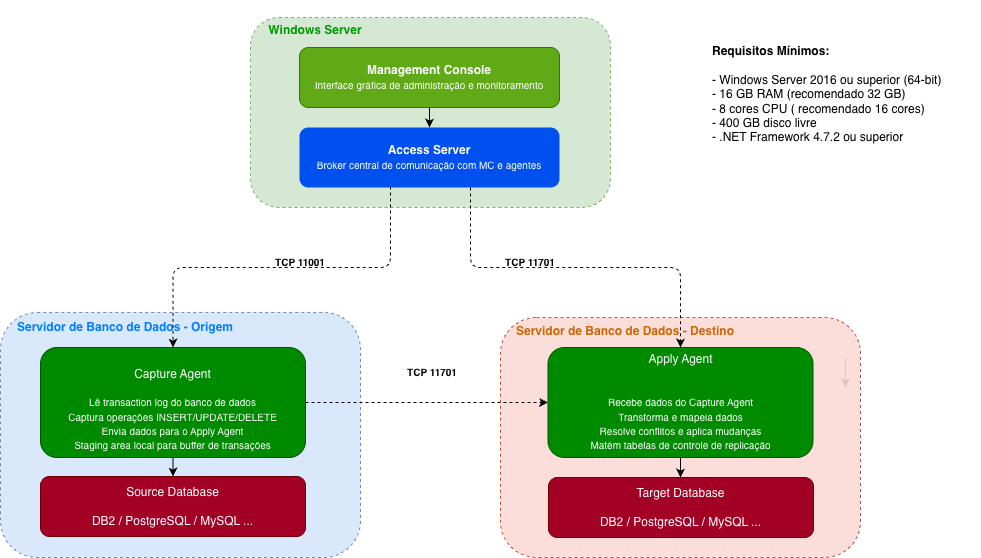

The diagram above was exported from draw.io. Its source (the exported page's mxGraphModel, read from the mxfile embedded in the PNG):
<mxGraphModel dx="1414" dy="766" grid="1" gridSize="10" guides="1" tooltips="1" connect="1" arrows="1" fold="1" page="1" pageScale="1" pageWidth="1169" pageHeight="827" math="0" shadow="0">
  <root>
    <mxCell id="0" />
    <mxCell id="1" parent="0" />
    <mxCell id="JlA0C_7pM_n0fd6ZD8XW-12" edge="1" parent="1" style="edgeStyle=orthogonalEdgeStyle;rounded=1;orthogonalLoop=1;jettySize=auto;html=1;" value="">
      <mxGeometry relative="1" as="geometry">
        <mxPoint x="1015" y="440" as="sourcePoint" />
        <mxPoint x="1015" y="470" as="targetPoint" />
      </mxGeometry>
    </mxCell>
    <mxCell id="JlA0C_7pM_n0fd6ZD8XW-6" edge="1" parent="1" style="edgeStyle=orthogonalEdgeStyle;rounded=1;orthogonalLoop=1;jettySize=auto;html=1;exitX=0.5;exitY=1;exitDx=0;exitDy=0;">
      <mxGeometry relative="1" as="geometry">
        <mxPoint x="1015" y="440" as="sourcePoint" />
        <mxPoint x="1015" y="440" as="targetPoint" />
      </mxGeometry>
    </mxCell>
    <mxCell id="JlA0C_7pM_n0fd6ZD8XW-11" parent="1" style="text;html=1;whiteSpace=wrap;strokeColor=none;fillColor=none;align=left;verticalAlign=middle;rounded=1;" value="&lt;b&gt;Requisitos Mínimos:&amp;nbsp;&lt;/b&gt;&lt;div&gt;&lt;br&gt;&lt;div&gt;- Windows Server 2016 ou superior (64-bit)&lt;/div&gt;&lt;div&gt;- 16 GB RAM (recomendado 32 GB)&lt;/div&gt;&lt;div&gt;- 8 cores CPU ( recomendado 16 cores)&lt;/div&gt;&lt;div&gt;- 400 GB disco livre&lt;/div&gt;&lt;div&gt;- .NET Framework 4.7.2 ou superior&lt;/div&gt;&lt;/div&gt;" vertex="1">
      <mxGeometry height="94" width="270" x="880" y="130" as="geometry" />
    </mxCell>
    <mxCell id="tYhzWE4TQe1GP2W0sffB-1" parent="1" style="rounded=1;whiteSpace=wrap;html=1;fillColor=#d5e8d4;strokeColor=#82b366;dashed=1;" value="" vertex="1">
      <mxGeometry height="190" width="360" x="420" y="100" as="geometry" />
    </mxCell>
    <mxCell id="tYhzWE4TQe1GP2W0sffB-25" edge="1" parent="1" source="tYhzWE4TQe1GP2W0sffB-2" style="edgeStyle=orthogonalEdgeStyle;rounded=1;orthogonalLoop=1;jettySize=auto;html=1;exitX=0.5;exitY=1;exitDx=0;exitDy=0;entryX=0.5;entryY=0;entryDx=0;entryDy=0;" target="tYhzWE4TQe1GP2W0sffB-3">
      <mxGeometry relative="1" as="geometry" />
    </mxCell>
    <mxCell id="tYhzWE4TQe1GP2W0sffB-2" parent="1" style="rounded=1;whiteSpace=wrap;html=1;fillColor=#60a917;strokeColor=#2D7600;fontColor=#ffffff;" value="&lt;b&gt;Management Console&lt;/b&gt;&lt;div&gt;&lt;font style=&quot;font-size: 10px;&quot;&gt;Interface gráfica de administração e monitoramento&lt;/font&gt;&lt;/div&gt;" vertex="1">
      <mxGeometry height="60" width="260" x="469" y="130" as="geometry" />
    </mxCell>
    <mxCell id="tYhzWE4TQe1GP2W0sffB-3" parent="1" style="rounded=1;whiteSpace=wrap;html=1;fillColor=#0050ef;fontColor=#ffffff;strokeColor=none;" value="&lt;b&gt;Access Server&lt;/b&gt;&lt;div&gt;&lt;font style=&quot;font-size: 10px;&quot;&gt;Broker central de comunicação com MC e agentes&lt;/font&gt;&lt;/div&gt;" vertex="1">
      <mxGeometry height="60" width="260" x="469" y="210" as="geometry" />
    </mxCell>
    <mxCell id="tYhzWE4TQe1GP2W0sffB-6" parent="1" style="text;html=1;whiteSpace=wrap;strokeColor=none;fillColor=none;align=center;verticalAlign=middle;rounded=1;" value="&lt;font style=&quot;color: rgb(0, 153, 0);&quot;&gt;&lt;b style=&quot;&quot;&gt;Windows Server&lt;/b&gt;&lt;/font&gt;" vertex="1">
      <mxGeometry height="60" width="100" x="435" y="83" as="geometry" />
    </mxCell>
    <mxCell id="tYhzWE4TQe1GP2W0sffB-7" parent="1" style="rounded=1;whiteSpace=wrap;html=1;fillColor=#dae8fc;strokeColor=#6c8ebf;dashed=1;" value="" vertex="1">
      <mxGeometry height="245" width="360" x="170" y="395" as="geometry" />
    </mxCell>
    <mxCell id="tYhzWE4TQe1GP2W0sffB-8" parent="1" style="text;html=1;whiteSpace=wrap;strokeColor=none;fillColor=none;align=center;verticalAlign=middle;rounded=1;" value="&lt;font style=&quot;color: light-dark(rgb(0, 127, 255), rgb(255, 51, 255));&quot;&gt;&lt;b style=&quot;&quot;&gt;Servidor de Banco de Dados - Origem&lt;/b&gt;&lt;/font&gt;" vertex="1">
      <mxGeometry height="60" width="250" x="170" y="380" as="geometry" />
    </mxCell>
    <mxCell id="tYhzWE4TQe1GP2W0sffB-10" parent="1" style="rounded=1;whiteSpace=wrap;html=1;fillColor=#a20025;fontColor=#ffffff;strokeColor=#6F0000;" value="Source Database&lt;div&gt;&lt;br&gt;&lt;/div&gt;&lt;div&gt;DB2 / PostgreSQL / MySQL ...&lt;/div&gt;" vertex="1">
      <mxGeometry height="60" width="265" x="210" y="559" as="geometry" />
    </mxCell>
    <mxCell id="tYhzWE4TQe1GP2W0sffB-16" edge="1" parent="1" source="tYhzWE4TQe1GP2W0sffB-12" style="edgeStyle=orthogonalEdgeStyle;rounded=1;orthogonalLoop=1;jettySize=auto;html=1;exitX=0.5;exitY=1;exitDx=0;exitDy=0;entryX=0.5;entryY=0;entryDx=0;entryDy=0;" target="tYhzWE4TQe1GP2W0sffB-10">
      <mxGeometry relative="1" as="geometry" />
    </mxCell>
    <mxCell id="tYhzWE4TQe1GP2W0sffB-12" parent="1" style="rounded=1;whiteSpace=wrap;html=1;fillColor=#008a00;fontColor=#ffffff;strokeColor=#005700;" value="&lt;div&gt;&lt;br&gt;&lt;/div&gt;Capture Agent&lt;div&gt;&lt;br&gt;&lt;div&gt;&lt;span style=&quot;font-size: 10px;&quot;&gt;Lê transaction log do banco de dados&lt;/span&gt;&lt;/div&gt;&lt;/div&gt;&lt;div&gt;&lt;span style=&quot;font-size: 10px;&quot;&gt;Captura operações INSERT/UPDATE/DELETE&lt;/span&gt;&lt;/div&gt;&lt;div&gt;&lt;span style=&quot;font-size: 10px;&quot;&gt;Envia dados para o Apply Agent&lt;/span&gt;&lt;/div&gt;&lt;div&gt;&lt;span style=&quot;font-size: 10px;&quot;&gt;Staging area local para buffer de transações&lt;/span&gt;&lt;/div&gt;" vertex="1">
      <mxGeometry height="110" width="265" x="210" y="430" as="geometry" />
    </mxCell>
    <mxCell id="tYhzWE4TQe1GP2W0sffB-14" edge="1" parent="1" source="tYhzWE4TQe1GP2W0sffB-3" style="edgeStyle=orthogonalEdgeStyle;rounded=1;orthogonalLoop=1;jettySize=auto;html=1;dashed=1;exitX=0.35;exitY=0.983;exitDx=0;exitDy=0;exitPerimeter=0;" target="tYhzWE4TQe1GP2W0sffB-12">
      <mxGeometry relative="1" as="geometry" />
    </mxCell>
    <mxCell id="tYhzWE4TQe1GP2W0sffB-15" parent="1" style="text;html=1;whiteSpace=wrap;strokeColor=none;fillColor=none;align=center;verticalAlign=middle;rounded=0;" value="&lt;font style=&quot;font-size: 10px;&quot;&gt;&lt;b&gt;TCP 11001&lt;/b&gt;&lt;/font&gt;" vertex="1">
      <mxGeometry height="30" width="100" x="420" y="330" as="geometry" />
    </mxCell>
    <mxCell id="tYhzWE4TQe1GP2W0sffB-17" parent="1" style="rounded=1;whiteSpace=wrap;html=1;fillColor=#fad9d5;strokeColor=#ae4132;dashed=1;opacity=90;" value="" vertex="1">
      <mxGeometry height="240" width="360" x="670" y="400" as="geometry" />
    </mxCell>
    <mxCell id="tYhzWE4TQe1GP2W0sffB-31" edge="1" parent="1" source="tYhzWE4TQe1GP2W0sffB-18" style="edgeStyle=orthogonalEdgeStyle;rounded=0;orthogonalLoop=1;jettySize=auto;html=1;" target="tYhzWE4TQe1GP2W0sffB-19" value="">
      <mxGeometry relative="1" as="geometry" />
    </mxCell>
    <mxCell id="tYhzWE4TQe1GP2W0sffB-18" parent="1" style="rounded=1;whiteSpace=wrap;html=1;fillColor=#008a00;fontColor=#ffffff;strokeColor=#005700;" value="&lt;div&gt;&lt;br&gt;&lt;/div&gt;Apply Agent&lt;div&gt;&lt;br&gt;&lt;/div&gt;&lt;div&gt;&lt;br&gt;&lt;div&gt;&lt;span style=&quot;font-size: 10px;&quot;&gt;Recebe dados do Capture Agent&lt;/span&gt;&lt;/div&gt;&lt;div&gt;&lt;span style=&quot;font-size: 10px;&quot;&gt;Transforma e mapeia dados&lt;/span&gt;&lt;/div&gt;&lt;div&gt;&lt;span style=&quot;font-size: 10px;&quot;&gt;Resolve conflitos e aplica mudanças&lt;/span&gt;&lt;/div&gt;&lt;div&gt;&lt;span style=&quot;font-size: 10px;&quot;&gt;Matém tabelas de controle de replicação&lt;/span&gt;&lt;/div&gt;&lt;div&gt;&lt;br&gt;&lt;/div&gt;&lt;/div&gt;" vertex="1">
      <mxGeometry height="110" width="265" x="717.5" y="430" as="geometry" />
    </mxCell>
    <mxCell id="tYhzWE4TQe1GP2W0sffB-19" parent="1" style="rounded=1;whiteSpace=wrap;html=1;fillColor=#a20025;fontColor=#ffffff;strokeColor=#6F0000;" value="Target Database&lt;div&gt;&lt;br&gt;&lt;/div&gt;&lt;div&gt;DB2 / PostgreSQL / MySQL ...&lt;/div&gt;" vertex="1">
      <mxGeometry height="60" width="265" x="718" y="560" as="geometry" />
    </mxCell>
    <mxCell id="tYhzWE4TQe1GP2W0sffB-23" parent="1" style="text;html=1;whiteSpace=wrap;strokeColor=none;fillColor=none;align=center;verticalAlign=middle;rounded=0;" value="&lt;font style=&quot;font-size: 10px;&quot;&gt;&lt;b&gt;TCP 11701&lt;/b&gt;&lt;/font&gt;" vertex="1">
      <mxGeometry height="30" width="100" x="650" y="330" as="geometry" />
    </mxCell>
    <mxCell id="tYhzWE4TQe1GP2W0sffB-22" edge="1" parent="1" style="edgeStyle=orthogonalEdgeStyle;rounded=1;orthogonalLoop=1;jettySize=auto;html=1;entryX=0.5;entryY=0;entryDx=0;entryDy=0;dashed=1;" target="tYhzWE4TQe1GP2W0sffB-18">
      <mxGeometry relative="1" as="geometry">
        <Array as="points">
          <mxPoint x="640" y="350" />
          <mxPoint x="850" y="350" />
        </Array>
        <mxPoint x="640" y="270" as="sourcePoint" />
      </mxGeometry>
    </mxCell>
    <mxCell id="tYhzWE4TQe1GP2W0sffB-24" parent="1" style="text;html=1;whiteSpace=wrap;strokeColor=none;fillColor=none;align=center;verticalAlign=middle;rounded=1;" value="&lt;font style=&quot;color: rgb(204, 102, 0);&quot;&gt;&lt;b style=&quot;&quot;&gt;Servidor de Banco de Dados - Destino&lt;/b&gt;&lt;/font&gt;" vertex="1">
      <mxGeometry height="60" width="250" x="670" y="384" as="geometry" />
    </mxCell>
    <mxCell id="tYhzWE4TQe1GP2W0sffB-27" edge="1" parent="1" source="tYhzWE4TQe1GP2W0sffB-12" style="edgeStyle=orthogonalEdgeStyle;rounded=0;orthogonalLoop=1;jettySize=auto;html=1;exitX=1;exitY=0.5;exitDx=0;exitDy=0;entryX=0;entryY=0.5;entryDx=0;entryDy=0;dashed=1;" target="tYhzWE4TQe1GP2W0sffB-18">
      <mxGeometry relative="1" as="geometry" />
    </mxCell>
    <mxCell id="tYhzWE4TQe1GP2W0sffB-28" parent="1" style="text;html=1;whiteSpace=wrap;strokeColor=none;fillColor=none;align=center;verticalAlign=middle;rounded=0;" value="&lt;font style=&quot;font-size: 10px;&quot;&gt;&lt;b&gt;TCP 11701&lt;/b&gt;&lt;/font&gt;" vertex="1">
      <mxGeometry height="30" width="100" x="552" y="440" as="geometry" />
    </mxCell>
  </root>
</mxGraphModel>